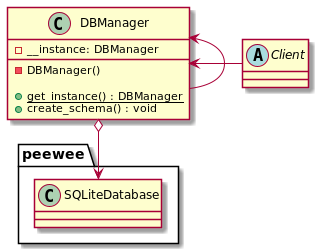

The diagram above was rendered by PlantUML. Its source (embedded in the PNG):
@startuml
'https://plantuml.com/class-diagram

abstract class Client

'class DBManager:
'    """"Singleton + Proxy"""
'
'    __instance = None
'
'    @staticmethod
'    def get_instance():
'        """ Static access method. """
'        if DBManager.__instance is None:
'            DBManager.__instance = DBManager()
'        return DBManager.__instance
'
'    def create_schema(self):
'        self.database.create_tables([UserModel, BoardModel, UserBoardModel])
'
'    def __init__(self):
'        """ Virtually private constructor. """
'        if DBManager.__instance is not None:
'            raise Exception("This class is a Singleton!")
'        else:
'            self.database = db
'            DBManager.__instance = self

class DBManager {
    -__instance: DBManager

    -DBManager()

    +{static} get_instance() : DBManager
    +create_schema() : void
}

abstract class Client

DBManager <- Client
DBManager <- DBManager

class peewee.SQLiteDatabase

DBManager o--> peewee.SQLiteDatabase

@enduml